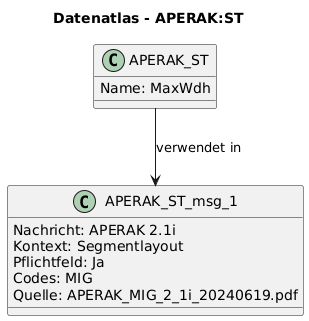

The diagram above was rendered by PlantUML. Its source (embedded in the PNG):
@startuml
title Datenatlas - APERAK:ST
class APERAK_ST {
  Name: MaxWdh
}
class APERAK_ST_msg_1 {
  Nachricht: APERAK 2.1i
  Kontext: Segmentlayout
  Pflichtfeld: Ja
  Codes: MIG
  Quelle: APERAK_MIG_2_1i_20240619.pdf
}
APERAK_ST --> APERAK_ST_msg_1 : verwendet in
@enduml